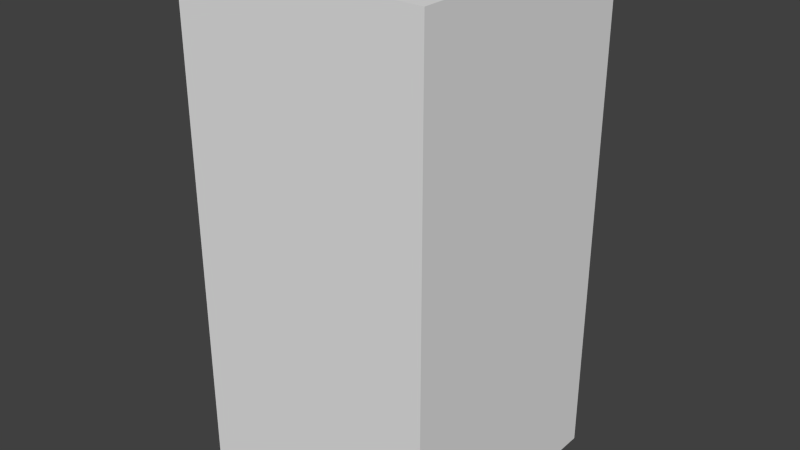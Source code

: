 # Source: greyBlankEight.blend  (saved by Blender 2.68.0; exported with 4.5.12 LTS)
import bpy
from mathutils import Matrix  # noqa: F401  (used for matrix-valued properties, if any)

bpy.ops.wm.read_factory_settings(use_empty=True)
scene = bpy.context.scene
scene.name = 'Scene'

# ---- collections
col_collection_1 = bpy.data.collections.new('Collection 1'); scene.collection.children.link(col_collection_1)

# ---- world
world_world = bpy.data.worlds.new('World'); scene.world = world_world
world_world.color = (0.05088, 0.05088, 0.05088)
world_world.use_sun_shadow = False
world_world.sun_shadow_jitter_overblur = 0.0
world_world.cycles.sampling_method = 'MANUAL'
world_world.cycles.sample_map_resolution = 256

# ---- meshes
me_greyblankeight = bpy.data.meshes.new('greyBlankEight')
me_greyblankeight.from_pydata([(-0.5, -0.5, -1.0), (-0.5, 0.5, -1.0), (0.5, 0.5, -1.0), (0.5, -0.5, -1.0), (-0.5, -0.5, 1.0), (-0.5, 0.5, 1.0), (0.5, 0.5, 1.0), (0.5, -0.5, 1.0)], [], [(4, 5, 1, 0), (5, 6, 2, 1), (6, 7, 3, 2), (7, 4, 0, 3), (0, 1, 2, 3), (7, 6, 5, 4)])
me_greyblankeight.use_remesh_preserve_volume = False
me_greyblankeight.use_remesh_preserve_attributes = False
me_greyblankeight.use_mirror_vertex_groups = False
me_greyblankeight.update()

# ---- objects
ob_greyblankeight = bpy.data.objects.new('greyBlankEight', me_greyblankeight)

# ---- transforms, parenting, visibility, modifiers, constraints
ob_greyblankeight.location = (0.0, 0.0, 0.0)
ob_greyblankeight.lineart.crease_threshold = 0.0

# ---- collection membership
col_collection_1.objects.link(ob_greyblankeight)

# ---- scene / render settings (as saved in the file)
scene.frame_start = 1; scene.frame_end = 250; scene.frame_set(1)
scene.render.engine = 'BLENDER_EEVEE_NEXT'
scene.render.image_settings.color_mode = 'RGB'
scene.render.image_settings.compression = 90
scene.render.resolution_percentage = 50
scene.render.dither_intensity = 0.0
scene.cycles.use_denoising = False
scene.cycles.samples = 10
scene.cycles.sampling_pattern = 'TABULATED_SOBOL'
scene.cycles.light_sampling_threshold = 0.0
scene.cycles.use_adaptive_sampling = False
scene.cycles.use_light_tree = False
scene.cycles.blur_glossy = 0.0
scene.cycles.volume_bounces = 1
scene.cycles.pixel_filter_type = 'GAUSSIAN'
scene.cycles.sample_clamp_indirect = 0.0
scene.view_settings.view_transform = 'Standard'
bpy.context.view_layer.update()

# ---- added for rendering (the .blend has no active camera and no usable light): camera, sun
cam_auto = bpy.data.cameras.new('AutoCamera')
cam_auto.lens = 50.0
cam_auto.sensor_width = 36.0
cam_auto.clip_end = 1000.0
ob_auto_camera = bpy.data.objects.new('AutoCamera', cam_auto)
scene.collection.objects.link(ob_auto_camera)
ob_auto_camera.location = (2.26633, -2.71959, 1.81306)
ob_auto_camera.rotation_euler = (1.09748, -7.21219e-08, 0.694738)
scene.camera = ob_auto_camera
light_auto_sun = bpy.data.lights.new('AutoSun', 'SUN')
light_auto_sun.energy = 3.0
light_auto_sun.angle = 0.0523599
ob_auto_sun = bpy.data.objects.new('AutoSun', light_auto_sun)
scene.collection.objects.link(ob_auto_sun)
ob_auto_sun.rotation_euler = (0.872665, 0.174533, 0.523599)
bpy.context.view_layer.update()
